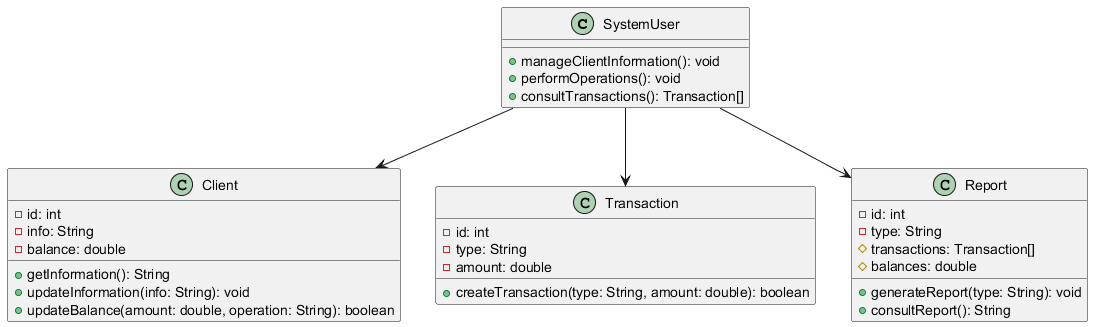

The diagram above was rendered by PlantUML. Its source (embedded in the PNG):
@startuml
class SystemUser {
    + manageClientInformation(): void
    + performOperations(): void
    + consultTransactions(): Transaction[]
}

class Client {
    - id: int
    - info: String
    - balance: double
    + getInformation(): String
    + updateInformation(info: String): void
    + updateBalance(amount: double, operation: String): boolean
}

class Transaction {
    - id: int
    - type: String
    - amount: double
    + createTransaction(type: String, amount: double): boolean
}

class Report {
    - id: int
    - type: String
    # transactions: Transaction[]
    # balances: double
    + generateReport(type: String): void
    + consultReport(): String
}

SystemUser --> Client
SystemUser --> Transaction
SystemUser --> Report
@enduml